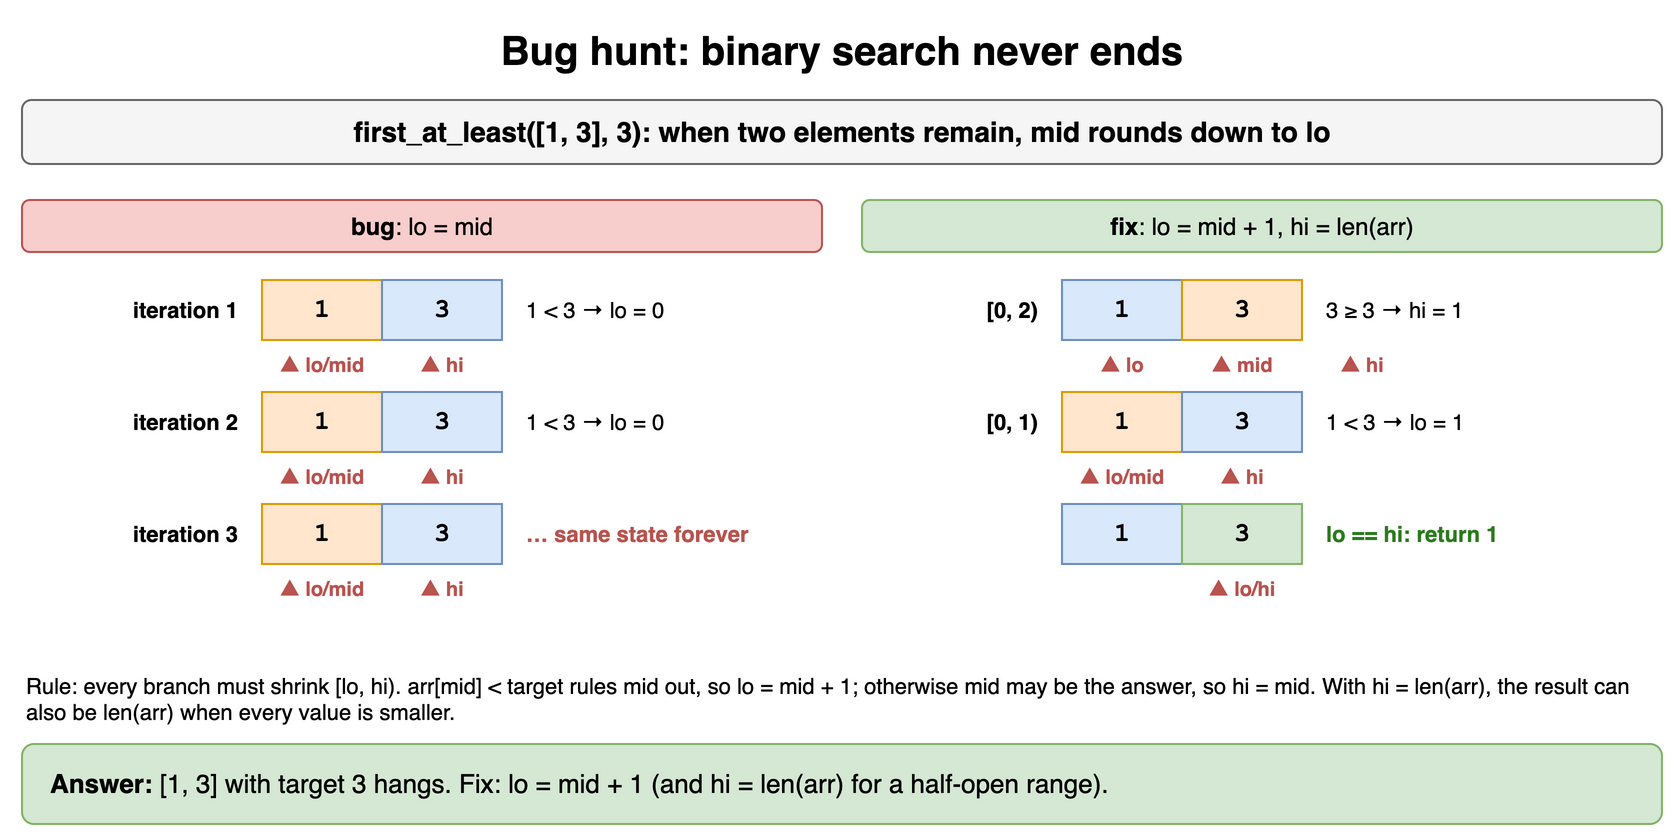

The diagram above was exported from draw.io. Its source (the exported page's mxGraphModel, read from the mxfile embedded in the PNG):
<mxGraphModel dx="900" dy="428" grid="1" gridSize="10" guides="1" tooltips="1" connect="1" arrows="1" fold="1" page="1" pageScale="1" pageWidth="900" pageHeight="428" math="0" shadow="0">
  <root>
    <mxCell id="0" />
    <mxCell id="1" parent="0" />
    <mxCell id="t71" value="Bug hunt: binary search never ends" style="text;html=1;align=center;verticalAlign=middle;whiteSpace=wrap;fontSize=20;fontStyle=1;" vertex="1" parent="1">
      <mxGeometry x="40" y="10" width="820" height="30" as="geometry" />
    </mxCell>
    <mxCell id="t72" value="first_at_least([1, 3], 3): when two elements remain, mid rounds down to lo" style="rounded=1;whiteSpace=wrap;html=1;fillColor=#f5f5f5;strokeColor=#666666;fontStyle=1;fontSize=14;" vertex="1" parent="1">
      <mxGeometry x="40" y="50" width="820" height="32" as="geometry" />
    </mxCell>
    <mxCell id="t73" value="&lt;b&gt;bug&lt;/b&gt;: lo = mid" style="rounded=1;whiteSpace=wrap;html=1;fillColor=#f8cecc;strokeColor=#b85450;fontSize=12;" vertex="1" parent="1">
      <mxGeometry x="40" y="100" width="400" height="26" as="geometry" />
    </mxCell>
    <mxCell id="t74" value="1" style="rounded=0;whiteSpace=wrap;html=1;fontFamily=Courier New;fontStyle=1;fontSize=13;fillColor=#ffe6cc;strokeColor=#d79b00;" vertex="1" parent="1">
      <mxGeometry x="160" y="140" width="60" height="30" as="geometry" />
    </mxCell>
    <mxCell id="t75" value="3" style="rounded=0;whiteSpace=wrap;html=1;fontFamily=Courier New;fontStyle=1;fontSize=13;fillColor=#dae8fc;strokeColor=#6c8ebf;" vertex="1" parent="1">
      <mxGeometry x="220" y="140" width="60" height="30" as="geometry" />
    </mxCell>
    <mxCell id="t76" value="▲ lo/mid" style="text;html=1;whiteSpace=wrap;fontSize=11;align=center;fontSize=10;fontStyle=1;fontColor=#b85450;" vertex="1" parent="1">
      <mxGeometry x="150" y="170" width="80" height="16" as="geometry" />
    </mxCell>
    <mxCell id="t77" value="▲ hi" style="text;html=1;whiteSpace=wrap;fontSize=11;align=center;fontSize=10;fontStyle=1;fontColor=#b85450;" vertex="1" parent="1">
      <mxGeometry x="210" y="170" width="80" height="16" as="geometry" />
    </mxCell>
    <mxCell id="t78" value="iteration 1" style="text;html=1;whiteSpace=wrap;fontSize=11;align=right;verticalAlign=middle;fontStyle=1;" vertex="1" parent="1">
      <mxGeometry x="40" y="140" width="110" height="30" as="geometry" />
    </mxCell>
    <mxCell id="t79" value="1 &lt; 3 → lo = 0" style="text;html=1;whiteSpace=wrap;fontSize=11;verticalAlign=middle;" vertex="1" parent="1">
      <mxGeometry x="290" y="140" width="140" height="30" as="geometry" />
    </mxCell>
    <mxCell id="t710" value="1" style="rounded=0;whiteSpace=wrap;html=1;fontFamily=Courier New;fontStyle=1;fontSize=13;fillColor=#ffe6cc;strokeColor=#d79b00;" vertex="1" parent="1">
      <mxGeometry x="160" y="196" width="60" height="30" as="geometry" />
    </mxCell>
    <mxCell id="t711" value="3" style="rounded=0;whiteSpace=wrap;html=1;fontFamily=Courier New;fontStyle=1;fontSize=13;fillColor=#dae8fc;strokeColor=#6c8ebf;" vertex="1" parent="1">
      <mxGeometry x="220" y="196" width="60" height="30" as="geometry" />
    </mxCell>
    <mxCell id="t712" value="▲ lo/mid" style="text;html=1;whiteSpace=wrap;fontSize=11;align=center;fontSize=10;fontStyle=1;fontColor=#b85450;" vertex="1" parent="1">
      <mxGeometry x="150" y="226" width="80" height="16" as="geometry" />
    </mxCell>
    <mxCell id="t713" value="▲ hi" style="text;html=1;whiteSpace=wrap;fontSize=11;align=center;fontSize=10;fontStyle=1;fontColor=#b85450;" vertex="1" parent="1">
      <mxGeometry x="210" y="226" width="80" height="16" as="geometry" />
    </mxCell>
    <mxCell id="t714" value="iteration 2" style="text;html=1;whiteSpace=wrap;fontSize=11;align=right;verticalAlign=middle;fontStyle=1;" vertex="1" parent="1">
      <mxGeometry x="40" y="196" width="110" height="30" as="geometry" />
    </mxCell>
    <mxCell id="t715" value="1 &lt; 3 → lo = 0" style="text;html=1;whiteSpace=wrap;fontSize=11;verticalAlign=middle;" vertex="1" parent="1">
      <mxGeometry x="290" y="196" width="140" height="30" as="geometry" />
    </mxCell>
    <mxCell id="t716" value="1" style="rounded=0;whiteSpace=wrap;html=1;fontFamily=Courier New;fontStyle=1;fontSize=13;fillColor=#ffe6cc;strokeColor=#d79b00;" vertex="1" parent="1">
      <mxGeometry x="160" y="252" width="60" height="30" as="geometry" />
    </mxCell>
    <mxCell id="t717" value="3" style="rounded=0;whiteSpace=wrap;html=1;fontFamily=Courier New;fontStyle=1;fontSize=13;fillColor=#dae8fc;strokeColor=#6c8ebf;" vertex="1" parent="1">
      <mxGeometry x="220" y="252" width="60" height="30" as="geometry" />
    </mxCell>
    <mxCell id="t718" value="▲ lo/mid" style="text;html=1;whiteSpace=wrap;fontSize=11;align=center;fontSize=10;fontStyle=1;fontColor=#b85450;" vertex="1" parent="1">
      <mxGeometry x="150" y="282" width="80" height="16" as="geometry" />
    </mxCell>
    <mxCell id="t719" value="▲ hi" style="text;html=1;whiteSpace=wrap;fontSize=11;align=center;fontSize=10;fontStyle=1;fontColor=#b85450;" vertex="1" parent="1">
      <mxGeometry x="210" y="282" width="80" height="16" as="geometry" />
    </mxCell>
    <mxCell id="t720" value="iteration 3" style="text;html=1;whiteSpace=wrap;fontSize=11;align=right;verticalAlign=middle;fontStyle=1;" vertex="1" parent="1">
      <mxGeometry x="40" y="252" width="110" height="30" as="geometry" />
    </mxCell>
    <mxCell id="t721" value="… same state forever" style="text;html=1;whiteSpace=wrap;fontSize=11;verticalAlign=middle;fontColor=#b85450;fontStyle=1;" vertex="1" parent="1">
      <mxGeometry x="290" y="252" width="140" height="30" as="geometry" />
    </mxCell>
    <mxCell id="t722" value="&lt;b&gt;fix&lt;/b&gt;: lo = mid + 1, hi = len(arr)" style="rounded=1;whiteSpace=wrap;html=1;fillColor=#d5e8d4;strokeColor=#82b366;fontSize=12;" vertex="1" parent="1">
      <mxGeometry x="460" y="100" width="400" height="26" as="geometry" />
    </mxCell>
    <mxCell id="t723" value="1" style="rounded=0;whiteSpace=wrap;html=1;fontFamily=Courier New;fontStyle=1;fontSize=13;fillColor=#dae8fc;strokeColor=#6c8ebf;" vertex="1" parent="1">
      <mxGeometry x="560" y="140" width="60" height="30" as="geometry" />
    </mxCell>
    <mxCell id="t724" value="3" style="rounded=0;whiteSpace=wrap;html=1;fontFamily=Courier New;fontStyle=1;fontSize=13;fillColor=#ffe6cc;strokeColor=#d79b00;" vertex="1" parent="1">
      <mxGeometry x="620" y="140" width="60" height="30" as="geometry" />
    </mxCell>
    <mxCell id="t725" value="▲ lo" style="text;html=1;whiteSpace=wrap;fontSize=11;align=center;fontSize=10;fontStyle=1;fontColor=#b85450;" vertex="1" parent="1">
      <mxGeometry x="550" y="170" width="80" height="16" as="geometry" />
    </mxCell>
    <mxCell id="t726" value="▲ mid" style="text;html=1;whiteSpace=wrap;fontSize=11;align=center;fontSize=10;fontStyle=1;fontColor=#b85450;" vertex="1" parent="1">
      <mxGeometry x="610" y="170" width="80" height="16" as="geometry" />
    </mxCell>
    <mxCell id="t727" value="▲ hi" style="text;html=1;whiteSpace=wrap;fontSize=11;align=center;fontSize=10;fontStyle=1;fontColor=#b85450;" vertex="1" parent="1">
      <mxGeometry x="670" y="170" width="80" height="16" as="geometry" />
    </mxCell>
    <mxCell id="t728" value="[0, 2)" style="text;html=1;whiteSpace=wrap;fontSize=11;align=right;verticalAlign=middle;fontStyle=1;" vertex="1" parent="1">
      <mxGeometry x="470" y="140" width="80" height="30" as="geometry" />
    </mxCell>
    <mxCell id="t729" value="3 ≥ 3 → hi = 1" style="text;html=1;whiteSpace=wrap;fontSize=11;verticalAlign=middle;" vertex="1" parent="1">
      <mxGeometry x="690" y="140" width="140" height="30" as="geometry" />
    </mxCell>
    <mxCell id="t730" value="1" style="rounded=0;whiteSpace=wrap;html=1;fontFamily=Courier New;fontStyle=1;fontSize=13;fillColor=#ffe6cc;strokeColor=#d79b00;" vertex="1" parent="1">
      <mxGeometry x="560" y="196" width="60" height="30" as="geometry" />
    </mxCell>
    <mxCell id="t731" value="3" style="rounded=0;whiteSpace=wrap;html=1;fontFamily=Courier New;fontStyle=1;fontSize=13;fillColor=#dae8fc;strokeColor=#6c8ebf;" vertex="1" parent="1">
      <mxGeometry x="620" y="196" width="60" height="30" as="geometry" />
    </mxCell>
    <mxCell id="t732" value="▲ lo/mid" style="text;html=1;whiteSpace=wrap;fontSize=11;align=center;fontSize=10;fontStyle=1;fontColor=#b85450;" vertex="1" parent="1">
      <mxGeometry x="550" y="226" width="80" height="16" as="geometry" />
    </mxCell>
    <mxCell id="t733" value="▲ hi" style="text;html=1;whiteSpace=wrap;fontSize=11;align=center;fontSize=10;fontStyle=1;fontColor=#b85450;" vertex="1" parent="1">
      <mxGeometry x="610" y="226" width="80" height="16" as="geometry" />
    </mxCell>
    <mxCell id="t734" value="[0, 1)" style="text;html=1;whiteSpace=wrap;fontSize=11;align=right;verticalAlign=middle;fontStyle=1;" vertex="1" parent="1">
      <mxGeometry x="470" y="196" width="80" height="30" as="geometry" />
    </mxCell>
    <mxCell id="t735" value="1 &lt; 3 → lo = 1" style="text;html=1;whiteSpace=wrap;fontSize=11;verticalAlign=middle;" vertex="1" parent="1">
      <mxGeometry x="690" y="196" width="140" height="30" as="geometry" />
    </mxCell>
    <mxCell id="t736" value="1" style="rounded=0;whiteSpace=wrap;html=1;fontFamily=Courier New;fontStyle=1;fontSize=13;fillColor=#dae8fc;strokeColor=#6c8ebf;" vertex="1" parent="1">
      <mxGeometry x="560" y="252" width="60" height="30" as="geometry" />
    </mxCell>
    <mxCell id="t737" value="3" style="rounded=0;whiteSpace=wrap;html=1;fontFamily=Courier New;fontStyle=1;fontSize=13;fillColor=#d5e8d4;strokeColor=#82b366;" vertex="1" parent="1">
      <mxGeometry x="620" y="252" width="60" height="30" as="geometry" />
    </mxCell>
    <mxCell id="t738" value="▲ lo/hi" style="text;html=1;whiteSpace=wrap;fontSize=11;align=center;fontSize=10;fontStyle=1;fontColor=#b85450;" vertex="1" parent="1">
      <mxGeometry x="610" y="282" width="80" height="16" as="geometry" />
    </mxCell>
    <mxCell id="t739" value="lo == hi: return 1" style="text;html=1;whiteSpace=wrap;fontSize=11;verticalAlign=middle;fontStyle=1;fontColor=#2d7a1f;" vertex="1" parent="1">
      <mxGeometry x="690" y="252" width="140" height="30" as="geometry" />
    </mxCell>
    <mxCell id="t740" value="Rule: every branch must shrink [lo, hi). arr[mid] &lt; target rules mid out, so lo = mid + 1; otherwise mid may be the answer, so hi = mid. With hi = len(arr), the result can also be len(arr) when every value is smaller." style="text;html=1;whiteSpace=wrap;fontSize=11;align=left;verticalAlign=top;" vertex="1" parent="1">
      <mxGeometry x="40" y="330" width="820" height="34" as="geometry" />
    </mxCell>
    <mxCell id="t741" value="&lt;b&gt;Answer:&lt;/b&gt; [1, 3] with target 3 hangs. Fix: lo = mid + 1 (and hi = len(arr) for a half-open range)." style="rounded=1;whiteSpace=wrap;html=1;fillColor=#d5e8d4;strokeColor=#82b366;fontSize=13;align=left;spacingLeft=12;" vertex="1" parent="1">
      <mxGeometry x="40" y="372" width="820" height="40" as="geometry" />
    </mxCell>
  </root>
</mxGraphModel>